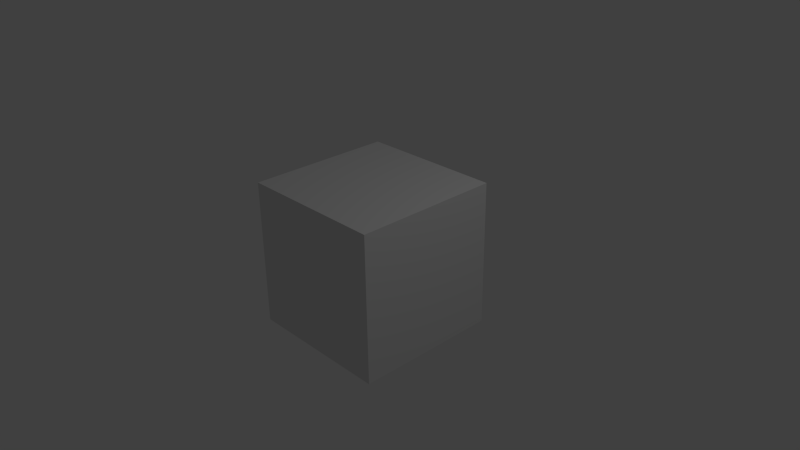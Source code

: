 # Source: rock.blend  (saved by Blender 2.76.0; exported with 4.5.12 LTS)
import bpy
from mathutils import Matrix  # noqa: F401  (used for matrix-valued properties, if any)

bpy.ops.wm.read_factory_settings(use_empty=True)
scene = bpy.context.scene
scene.name = 'Scene'

# ---- collections
col_collection_1 = bpy.data.collections.new('Collection 1'); scene.collection.children.link(col_collection_1)

# ---- materials (node trees are filled in below, after node groups)
mat_material = bpy.data.materials.new('Material')
mat_material.alpha_threshold = 0.0
mat_material.use_transparent_shadow = False
mat_material.roughness = 0.5
mat_material.line_color = (0.0, 0.0, 0.0, 1.0)

# ---- material node trees

# ---- world
world_world = bpy.data.worlds.new('World'); scene.world = world_world
world_world.color = (0.05088, 0.05088, 0.05088)
world_world.use_sun_shadow = False
world_world.sun_shadow_jitter_overblur = 0.0
world_world.cycles.sampling_method = 'MANUAL'
world_world.cycles.sample_map_resolution = 256

# ---- cameras
cam_camera = bpy.data.cameras.new('Camera')
cam_camera.clip_end = 100.0
cam_camera.lens = 35.0
cam_camera.sensor_width = 32.0
cam_camera.sensor_height = 18.0
cam_camera.ortho_scale = 7.314
cam_camera.dof.focus_distance = 0.0
cam_camera.dof.aperture_fstop = 128.0

# ---- lights
light_lamp = bpy.data.lights.new('Lamp', 'POINT')
light_lamp.transmission_factor = 0.0
light_lamp.cutoff_distance = 30.0
light_lamp.energy = 100.0
light_lamp.shadow_buffer_clip_start = 1.001
light_lamp.shadow_soft_size = 0.1
light_lamp.shadow_maximum_resolution = 0.006
light_lamp.use_absolute_resolution = True
light_lamp.cycles.use_multiple_importance_sampling = False

# ---- meshes
me_cube = bpy.data.meshes.new('Cube')
me_cube.from_pydata([(1.0, 1.0, -1.0), (1.0, -1.0, -1.0), (-1.0, -1.0, -1.0), (-1.0, 1.0, -1.0), (1.0, 1.0, 1.0), (1.0, -1.0, 1.0), (-1.0, -1.0, 1.0), (-1.0, 1.0, 1.0)], [], [(0, 1, 2, 3), (4, 7, 6, 5), (0, 4, 5, 1), (1, 5, 6, 2), (2, 6, 7, 3), (4, 0, 3, 7)])
_uv = me_cube.uv_layers.new(name='UVMap')
_uv.uv.foreach_set('vector', [0.0, 0.0, 1.0, 0.0, 1.0, 1.0, 0.0, 1.0, 0.0, 0.0, 1.0, 0.0, 1.0, 1.0, 0.0, 1.0, 0.0, 0.0, 1.0, 0.0, 1.0, 1.0, 0.0, 1.0, 0.0, 0.0, 1.0, 0.0, 1.0, 1.0, 0.0, 1.0, 0.0, 0.0, 1.0, 0.0, 1.0, 1.0, 0.0, 1.0, 0.0, 0.0, 1.0, 0.0, 1.0, 1.0, 0.0, 1.0])
me_cube.materials.append(mat_material)
me_cube.use_remesh_preserve_volume = False
me_cube.use_remesh_preserve_attributes = False
me_cube.use_mirror_vertex_groups = False
me_cube.update()

# ---- objects
ob_cube = bpy.data.objects.new('Cube', me_cube)
ob_lamp = bpy.data.objects.new('Lamp', light_lamp)
ob_camera = bpy.data.objects.new('Camera', cam_camera)

# ---- transforms, parenting, visibility, modifiers, constraints
ob_cube.location = (0.0, 0.0, 0.0)
ob_cube.lock_rotations_4d = False
ob_cube.empty_display_type = 'ARROWS'
ob_cube.lineart.crease_threshold = 0.0
ob_lamp.location = (4.076, 1.005, 5.904)
ob_lamp.rotation_euler = (0.6503, 0.05522, 1.866)
ob_lamp.lock_rotations_4d = False
ob_lamp.empty_display_type = 'ARROWS'
ob_lamp.color = (0.0, 0.0, 0.0, 0.0)
ob_lamp.lineart.crease_threshold = 0.0
ob_camera.location = (7.481, -6.508, 5.344)
ob_camera.rotation_euler = (1.109, 0.01082, 0.8149)
ob_camera.lock_rotations_4d = False
ob_camera.empty_display_type = 'ARROWS'
ob_camera.color = (0.0, 0.0, 0.0, 0.0)
ob_camera.display_type = 'WIRE'
ob_camera.lineart.crease_threshold = 0.0

# ---- collection membership
col_collection_1.objects.link(ob_cube)
col_collection_1.objects.link(ob_lamp)
col_collection_1.objects.link(ob_camera)

# ---- scene / render settings (as saved in the file)
scene.camera = ob_camera
scene.frame_start = 1; scene.frame_end = 250; scene.frame_set(1)
scene.render.engine = 'BLENDER_EEVEE_NEXT'
scene.render.resolution_percentage = 50
scene.render.dither_intensity = 0.0
scene.cycles.use_denoising = False
scene.cycles.samples = 10
scene.cycles.sampling_pattern = 'TABULATED_SOBOL'
scene.cycles.light_sampling_threshold = 0.0
scene.cycles.use_adaptive_sampling = False
scene.cycles.use_light_tree = False
scene.cycles.blur_glossy = 0.0
scene.cycles.pixel_filter_type = 'GAUSSIAN'
scene.cycles.sample_clamp_indirect = 0.0
scene.view_settings.view_transform = 'Standard'
bpy.context.view_layer.update()
